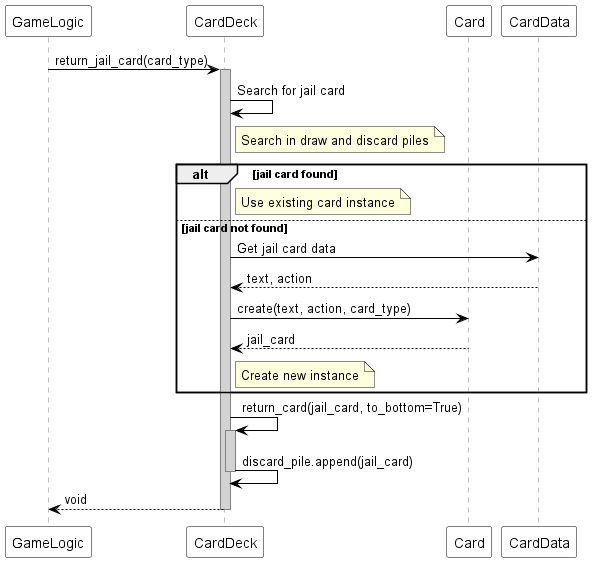

The diagram above was rendered by PlantUML. Its source (embedded in the PNG):
@startuml
skinparam sequence {
  ParticipantBackgroundColor white
  ParticipantBorderColor black
  ArrowColor black
  LifeLineBorderColor gray
  LifeLineBackgroundColor lightgray
}

participant "GameLogic" as Caller
participant "CardDeck" as Deck
participant "Card" as CardClass
participant "CardData" as Data

Caller -> Deck : return_jail_card(card_type)
activate Deck

Deck -> Deck : Search for jail card
note right of Deck : Search in draw and discard piles

alt jail card found
    note right of Deck : Use existing card instance
else jail card not found
    Deck -> Data : Get jail card data
    Data --> Deck : text, action
    Deck -> CardClass : create(text, action, card_type)
    CardClass --> Deck : jail_card
    note right of Deck : Create new instance
end

Deck -> Deck : return_card(jail_card, to_bottom=True)
activate Deck
Deck -> Deck : discard_pile.append(jail_card)
deactivate Deck

Deck --> Caller : void
deactivate Deck
@enduml